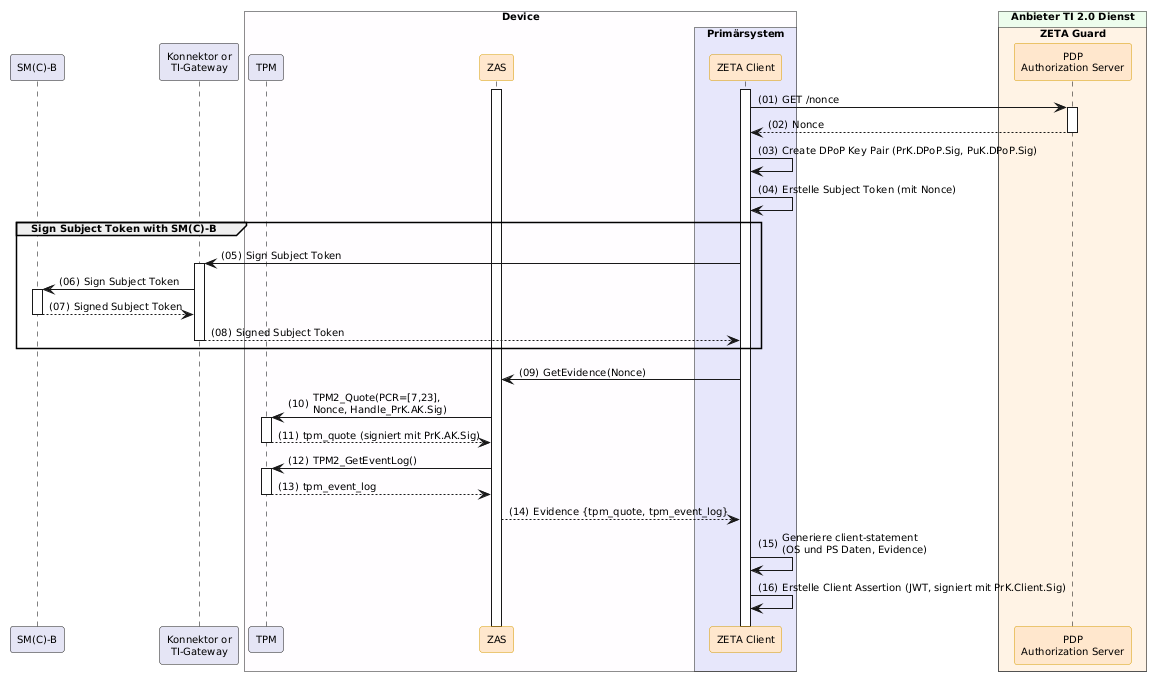

The diagram above was rendered by PlantUML. Its source (embedded in the PNG):
@startuml "Abb-ZETA-Client-Statement-mit-TPM-Attestation"

!include ../puml-layout.txt


' title Obtain Attestation Evidence

!pragma teoz true

participant SMB as "SM(C)-B" LEI_COMPONENT_COLOR
participant Konnektor as "Konnektor or\nTI-Gateway" LEI_COMPONENT_COLOR
box "Device" DEVICE_COLOR
  participant "TPM" as TPM LEI_COMPONENT_COLOR
  participant ZAS as "ZAS" <<zeta>>
  box "Primärsystem" PRIMAERSYSTEM_COLOR
    participant Client as "ZETA Client" <<zeta>>
  end box
end box

box "Anbieter TI 2.0 Dienst" PROVIDER_COLOR
  box "ZETA Guard" ZETA_GUARD_COLOR
    participant AuthS as "PDP\nAuthorization Server" <<zeta>>
  end box
end box


Client++
ZAS++
Client -> AuthS ++ : GET /nonce
AuthS --> Client -- : Nonce

Client -> Client : Create DPoP Key Pair (PrK.DPoP.Sig, PuK.DPoP.Sig)
Client -> Client: Erstelle Subject Token (mit Nonce)

group Sign Subject Token with SM(C)-B
    Client -> Konnektor ++: Sign Subject Token
    Konnektor -> SMB ++ : Sign Subject Token
    SMB --> Konnektor -- : Signed Subject Token
    Konnektor --> Client -- : Signed Subject Token
end

Client -> ZAS : GetEvidence(Nonce)
ZAS -> TPM++ : TPM2_Quote(PCR=[7,23],\nNonce, Handle_PrK.AK.Sig)
TPM --> ZAS -- : tpm_quote (signiert mit PrK.AK.Sig)
ZAS -> TPM++ : TPM2_GetEventLog()
TPM --> ZAS -- : tpm_event_log
ZAS --> Client : Evidence {tpm_quote, tpm_event_log}

Client -> Client: Generiere client-statement\n(OS und PS Daten, Evidence)
Client -> Client: Erstelle Client Assertion (JWT, signiert mit PrK.Client.Sig)

@enduml